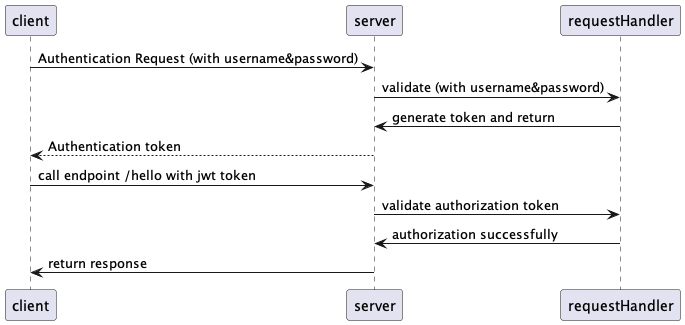

The diagram above was rendered by PlantUML. Its source (embedded in the PNG):
@startuml
client -> server: Authentication Request (with username&password)
server -> requestHandler: validate (with username&password)
requestHandler -> server: generate token and return
server --> client: Authentication token
client -> server: call endpoint /hello with jwt token
server -> requestHandler: validate authorization token
requestHandler -> server: authorization successfully
server -> client: return response
@enduml